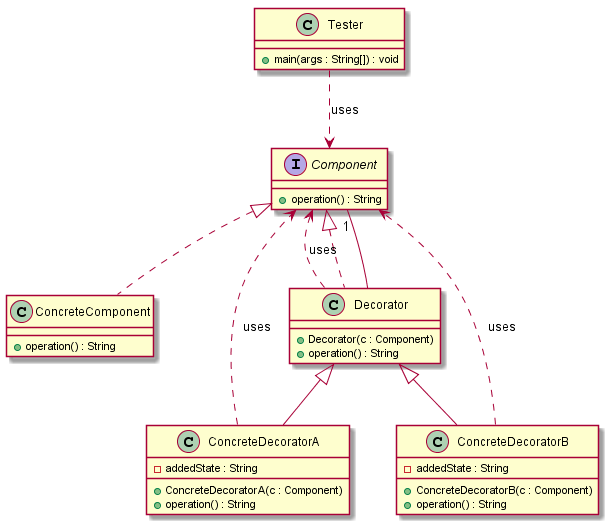

The diagram above was rendered by PlantUML. Its source (embedded in the PNG):
@startumlleft to right direction
interface Component {
 +operation() : String
}

class ConcreteComponent implements Component {
 +operation() : String
}

class ConcreteDecoratorA extends Decorator {
 +ConcreteDecoratorA(c : Component)
 -addedState : String
 +operation() : String
}

class ConcreteDecoratorB extends Decorator {
 +ConcreteDecoratorB(c : Component)
 -addedState : String
 +operation() : String
}

class Decorator implements Component {
 +Decorator(c : Component)
 +operation() : String
}

class Tester {
 +main(args : String[]) : void
}

ConcreteDecoratorA ..> Component : uses
ConcreteDecoratorB ..> Component : uses
Decorator ..> Component : uses
Tester ..> Component : uses
Decorator -- " 1" Component
@enduml